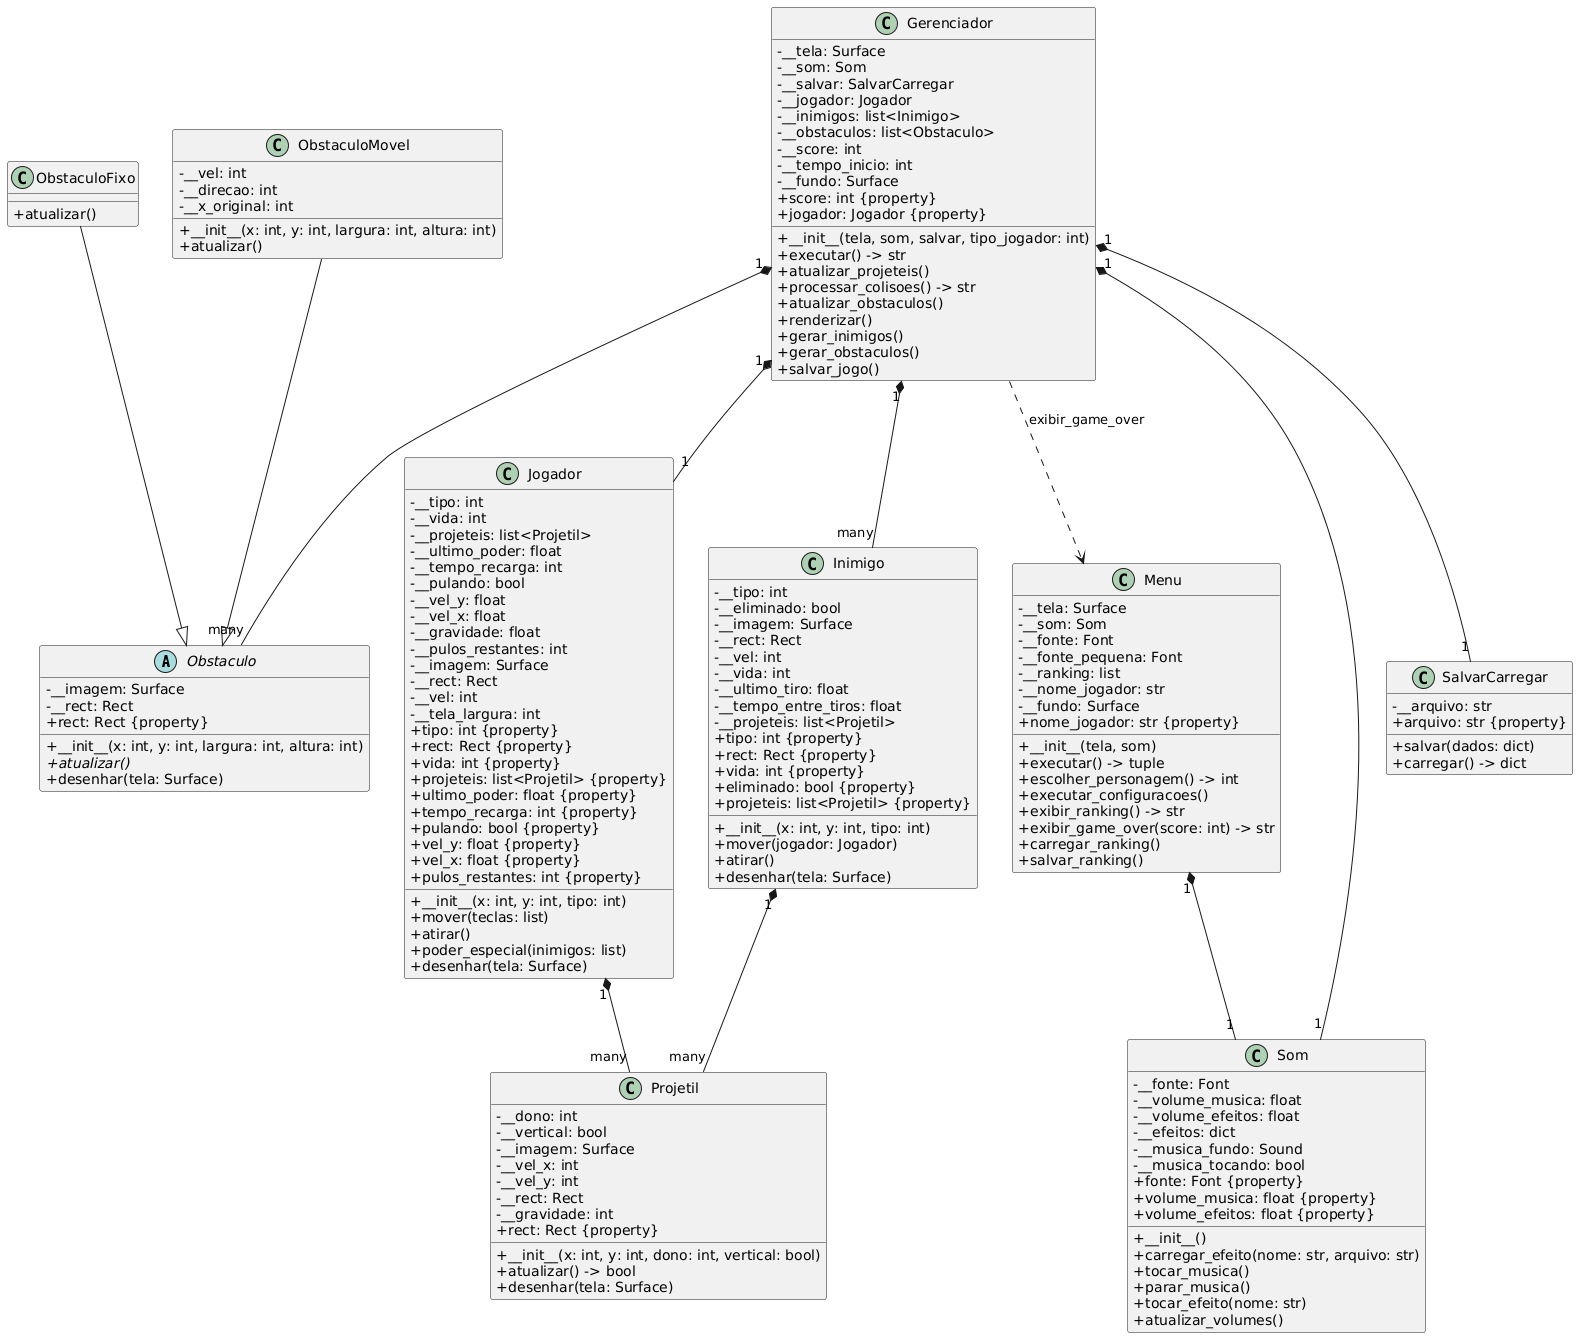

The diagram above was rendered by PlantUML. Its source (embedded in the PNG):
@startuml
skinparam classAttributeIconSize 0
skinparam groupInheritance 2

abstract class Obstaculo {
    - __imagem: Surface
    - __rect: Rect
    + rect: Rect {property}
    + __init__(x: int, y: int, largura: int, altura: int)
    + atualizar() {abstract}
    + desenhar(tela: Surface)
}

class ObstaculoFixo {
    + atualizar()
}

class ObstaculoMovel {
    - __vel: int
    - __direcao: int
    - __x_original: int
    + __init__(x: int, y: int, largura: int, altura: int)
    + atualizar()
}

class Jogador {
    - __tipo: int
    - __vida: int
    - __projeteis: list<Projetil>
    - __ultimo_poder: float
    - __tempo_recarga: int
    - __pulando: bool
    - __vel_y: float
    - __vel_x: float
    - __gravidade: float
    - __pulos_restantes: int
    - __imagem: Surface
    - __rect: Rect
    - __vel: int
    - __tela_largura: int
    + tipo: int {property}
    + rect: Rect {property}
    + vida: int {property}
    + projeteis: list<Projetil> {property}
    + ultimo_poder: float {property}
    + tempo_recarga: int {property}
    + pulando: bool {property}
    + vel_y: float {property}
    + vel_x: float {property}
    + pulos_restantes: int {property}
    + __init__(x: int, y: int, tipo: int)
    + mover(teclas: list)
    + atirar()
    + poder_especial(inimigos: list)
    + desenhar(tela: Surface)
}

class Inimigo {
    - __tipo: int
    - __eliminado: bool
    - __imagem: Surface
    - __rect: Rect
    - __vel: int
    - __vida: int
    - __ultimo_tiro: float
    - __tempo_entre_tiros: float
    - __projeteis: list<Projetil>
    + tipo: int {property}
    + rect: Rect {property}
    + vida: int {property}
    + eliminado: bool {property}
    + projeteis: list<Projetil> {property}
    + __init__(x: int, y: int, tipo: int)
    + mover(jogador: Jogador)
    + atirar()
    + desenhar(tela: Surface)
}

class Projetil {
    - __dono: int
    - __vertical: bool
    - __imagem: Surface
    - __vel_x: int
    - __vel_y: int
    - __rect: Rect
    - __gravidade: int
    + rect: Rect {property}
    + __init__(x: int, y: int, dono: int, vertical: bool)
    + atualizar() -> bool
    + desenhar(tela: Surface)
}

class Gerenciador {
    - __tela: Surface
    - __som: Som
    - __salvar: SalvarCarregar
    - __jogador: Jogador
    - __inimigos: list<Inimigo>
    - __obstaculos: list<Obstaculo>
    - __score: int
    - __tempo_inicio: int
    - __fundo: Surface
    + score: int {property}
    + jogador: Jogador {property}
    + __init__(tela, som, salvar, tipo_jogador: int)
    + executar() -> str
    + atualizar_projeteis()
    + processar_colisoes() -> str
    + atualizar_obstaculos()
    + renderizar()
    + gerar_inimigos()
    + gerar_obstaculos()
    + salvar_jogo()
}

class Menu {
    - __tela: Surface
    - __som: Som
    - __fonte: Font
    - __fonte_pequena: Font
    - __ranking: list
    - __nome_jogador: str
    - __fundo: Surface
    + nome_jogador: str {property}
    + __init__(tela, som)
    + executar() -> tuple
    + escolher_personagem() -> int
    + executar_configuracoes()
    + exibir_ranking() -> str
    + exibir_game_over(score: int) -> str
    + carregar_ranking()
    + salvar_ranking()
}

class Som {
    - __fonte: Font
    - __volume_musica: float
    - __volume_efeitos: float
    - __efeitos: dict
    - __musica_fundo: Sound
    - __musica_tocando: bool
    + fonte: Font {property}
    + volume_musica: float {property}
    + volume_efeitos: float {property}
    + __init__()
    + carregar_efeito(nome: str, arquivo: str)
    + tocar_musica()
    + parar_musica()
    + tocar_efeito(nome: str)
    + atualizar_volumes()
}

class SalvarCarregar {
    - __arquivo: str
    + arquivo: str {property}
    + salvar(dados: dict)
    + carregar() -> dict
}

' Relacionamentos de herança
ObstaculoFixo --|> Obstaculo
ObstaculoMovel --|> Obstaculo

' Relacionamentos de composição
Gerenciador "1" *-- "1" Jogador
Gerenciador "1" *-- "1" Som
Gerenciador "1" *-- "1" SalvarCarregar
Gerenciador "1" *-- "many" Inimigo
Gerenciador "1" *-- "many" Obstaculo

Menu "1" *-- "1" Som

' Relacionamentos de agregação
Jogador "1" *-- "many" Projetil
Inimigo "1" *-- "many" Projetil

' Relacionamentos de dependência
Gerenciador ..> Menu : exibir_game_over
@enduml